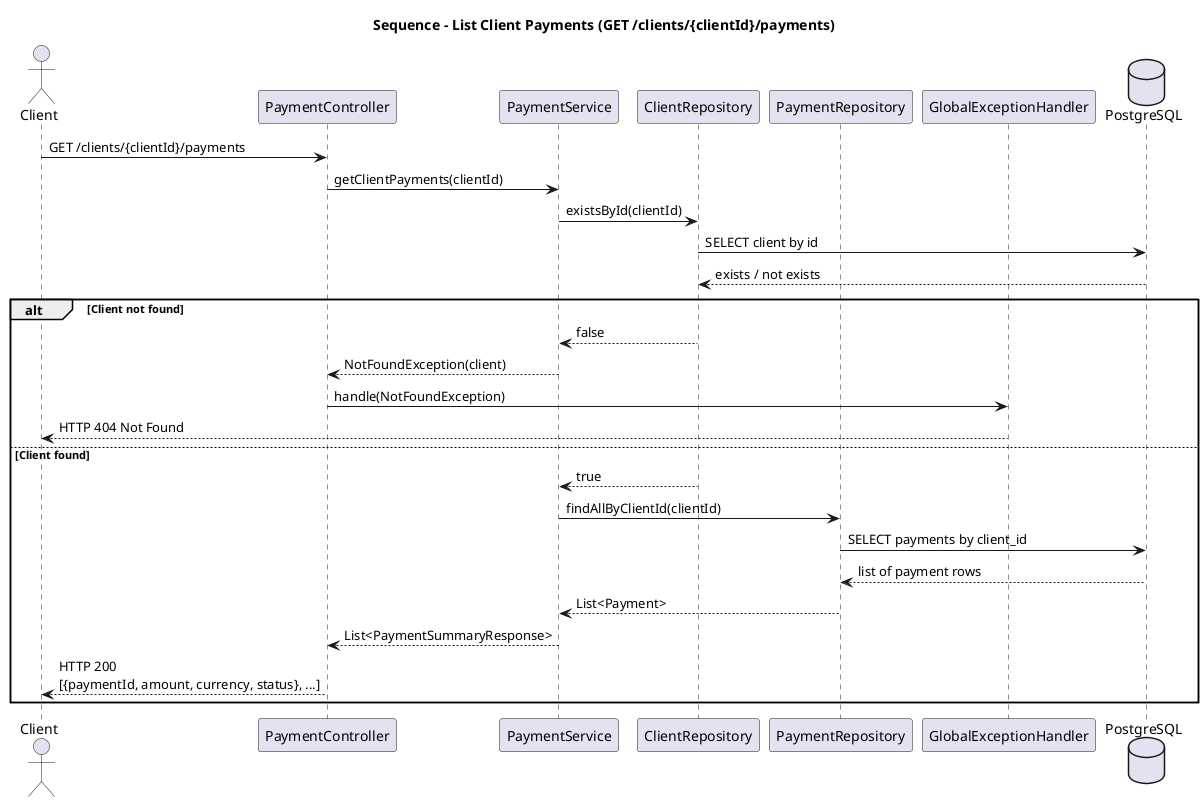

The diagram above was rendered by PlantUML. Its source (embedded in the PNG):
@startuml
title Sequence - List Client Payments (GET /clients/{clientId}/payments)

actor Client
participant "PaymentController" as Controller
participant "PaymentService" as Service
participant "ClientRepository" as ClientRepo
participant "PaymentRepository" as PaymentRepo
participant "GlobalExceptionHandler" as ErrorHandler
database "PostgreSQL" as DB

Client -> Controller : GET /clients/{clientId}/payments
Controller -> Service : getClientPayments(clientId)
Service -> ClientRepo : existsById(clientId)
ClientRepo -> DB : SELECT client by id
DB --> ClientRepo : exists / not exists

alt Client not found
  ClientRepo --> Service : false
  Service --> Controller : NotFoundException(client)
  Controller -> ErrorHandler : handle(NotFoundException)
  ErrorHandler --> Client : HTTP 404 Not Found
else Client found
  ClientRepo --> Service : true
  Service -> PaymentRepo : findAllByClientId(clientId)
  PaymentRepo -> DB : SELECT payments by client_id
  DB --> PaymentRepo : list of payment rows
  PaymentRepo --> Service : List<Payment>
  Service --> Controller : List<PaymentSummaryResponse>
  Controller --> Client : HTTP 200\n[{paymentId, amount, currency, status}, ...]
end

@enduml